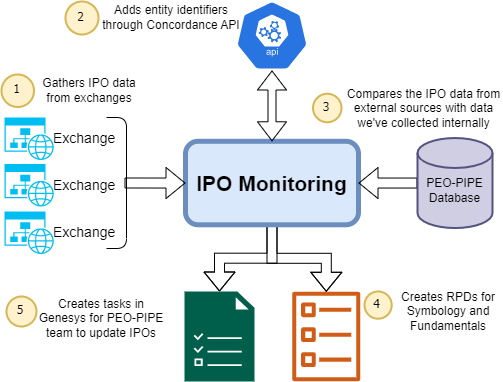

The diagram above was exported from draw.io. Its source (the exported page's mxGraphModel, read from the mxfile embedded in the PNG):
<mxGraphModel dx="1434" dy="788" grid="0" gridSize="10" guides="1" tooltips="1" connect="1" arrows="1" fold="1" page="1" pageScale="1" pageWidth="850" pageHeight="1100" background="#FFFFFF" math="0" shadow="0">
  <root>
    <mxCell id="0" />
    <mxCell id="1" parent="0" />
    <mxCell id="h6kq3tl8L6wICLCI2s10-4" value="" style="outlineConnect=0;fontColor=#232F3E;gradientColor=none;fillColor=#D05C17;strokeColor=none;dashed=0;verticalLabelPosition=bottom;verticalAlign=top;align=center;html=1;fontSize=12;fontStyle=0;aspect=fixed;pointerEvents=1;shape=mxgraph.aws4.ecs_task;container=0;" parent="1" vertex="1">
      <mxGeometry x="352.7" y="366" width="68.08" height="90" as="geometry" />
    </mxCell>
    <mxCell id="h6kq3tl8L6wICLCI2s10-47" value="" style="html=1;dashed=0;whitespace=wrap;fillColor=#2875E2;strokeColor=#ffffff;points=[[0.005,0.63,0],[0.1,0.2,0],[0.9,0.2,0],[0.5,0,0],[0.995,0.63,0],[0.72,0.99,0],[0.5,1,0],[0.28,0.99,0]];shape=mxgraph.kubernetes.icon;prIcon=api;container=0;" parent="1" vertex="1">
      <mxGeometry x="280.5" y="75" width="104" height="70" as="geometry" />
    </mxCell>
    <mxCell id="CSjHS-Jw54JLqZYKcjz6-2" value="" style="sketch=0;pointerEvents=1;shadow=0;dashed=0;html=1;strokeColor=none;fillColor=#005F4B;labelPosition=center;verticalLabelPosition=bottom;verticalAlign=top;align=center;outlineConnect=0;shape=mxgraph.veeam2.task_list;container=0;" vertex="1" parent="1">
      <mxGeometry x="245" y="366" width="70" height="90" as="geometry" />
    </mxCell>
    <mxCell id="CSjHS-Jw54JLqZYKcjz6-30" style="edgeStyle=orthogonalEdgeStyle;shape=flexArrow;rounded=0;orthogonalLoop=1;jettySize=auto;html=1;exitX=0.5;exitY=1;exitDx=0;exitDy=0;fontSize=21;" edge="1" parent="1" source="h6kq3tl8L6wICLCI2s10-21" target="CSjHS-Jw54JLqZYKcjz6-2">
      <mxGeometry relative="1" as="geometry" />
    </mxCell>
    <mxCell id="CSjHS-Jw54JLqZYKcjz6-31" style="edgeStyle=orthogonalEdgeStyle;shape=flexArrow;rounded=0;orthogonalLoop=1;jettySize=auto;html=1;exitX=0.5;exitY=1;exitDx=0;exitDy=0;fontSize=21;" edge="1" parent="1" source="h6kq3tl8L6wICLCI2s10-21" target="h6kq3tl8L6wICLCI2s10-4">
      <mxGeometry relative="1" as="geometry" />
    </mxCell>
    <mxCell id="h6kq3tl8L6wICLCI2s10-21" value="IPO Monitoring" style="rounded=1;whiteSpace=wrap;html=1;fillColor=#dae8fc;strokeColor=#6c8ebf;strokeWidth=5;container=0;fontStyle=1;fontSize=21;" parent="1" vertex="1">
      <mxGeometry x="246" y="215.79" width="173" height="83.5" as="geometry" />
    </mxCell>
    <mxCell id="CSjHS-Jw54JLqZYKcjz6-28" style="edgeStyle=orthogonalEdgeStyle;shape=flexArrow;rounded=0;orthogonalLoop=1;jettySize=auto;html=1;exitX=0;exitY=0.5;exitDx=0;exitDy=0;exitPerimeter=0;entryX=1;entryY=0.5;entryDx=0;entryDy=0;fontSize=21;" edge="1" parent="1" source="h6kq3tl8L6wICLCI2s10-8" target="h6kq3tl8L6wICLCI2s10-21">
      <mxGeometry relative="1" as="geometry" />
    </mxCell>
    <mxCell id="h6kq3tl8L6wICLCI2s10-8" value="&lt;br&gt;PEO-PIPE Database" style="strokeWidth=2;html=1;shape=mxgraph.flowchart.database;whiteSpace=wrap;fillColor=#d0cee2;strokeColor=#56517e;" parent="1" vertex="1">
      <mxGeometry x="478" y="212.54" width="75" height="90" as="geometry" />
    </mxCell>
    <mxCell id="CSjHS-Jw54JLqZYKcjz6-4" value="" style="shape=flexArrow;endArrow=classic;startArrow=classic;html=1;rounded=0;entryX=0.5;entryY=1;entryDx=0;entryDy=0;entryPerimeter=0;exitX=0.5;exitY=0;exitDx=0;exitDy=0;width=8;" edge="1" parent="1" source="h6kq3tl8L6wICLCI2s10-21" target="h6kq3tl8L6wICLCI2s10-47">
      <mxGeometry width="100" height="100" relative="1" as="geometry">
        <mxPoint x="374" y="280" as="sourcePoint" />
        <mxPoint x="474" y="180" as="targetPoint" />
      </mxGeometry>
    </mxCell>
    <mxCell id="CSjHS-Jw54JLqZYKcjz6-17" style="edgeStyle=orthogonalEdgeStyle;shape=flexArrow;rounded=0;orthogonalLoop=1;jettySize=auto;html=1;exitX=0.1;exitY=0.5;exitDx=0;exitDy=0;exitPerimeter=0;entryX=0;entryY=0.5;entryDx=0;entryDy=0;" edge="1" parent="1" source="h6kq3tl8L6wICLCI2s10-40" target="h6kq3tl8L6wICLCI2s10-21">
      <mxGeometry relative="1" as="geometry" />
    </mxCell>
    <mxCell id="CSjHS-Jw54JLqZYKcjz6-18" value="" style="group" vertex="1" connectable="0" parent="1">
      <mxGeometry x="62" y="149" width="142.5" height="32.5" as="geometry" />
    </mxCell>
    <mxCell id="h6kq3tl8L6wICLCI2s10-24" value="&lt;font style=&quot;font-size: 12px&quot;&gt;Gathers IPO data from exchanges&lt;/font&gt;" style="text;html=1;strokeColor=none;fillColor=none;align=center;verticalAlign=middle;whiteSpace=wrap;rounded=0;container=0;" parent="CSjHS-Jw54JLqZYKcjz6-18" vertex="1">
      <mxGeometry x="32.5" y="2.3799999999999955" width="110" height="27.75" as="geometry" />
    </mxCell>
    <mxCell id="h6kq3tl8L6wICLCI2s10-56" value="1" style="ellipse;whiteSpace=wrap;html=1;aspect=fixed;strokeWidth=2;fontFamily=Tahoma;spacingBottom=4;spacingRight=2;strokeColor=#d6b656;fillColor=#fff2cc;container=0;" parent="CSjHS-Jw54JLqZYKcjz6-18" vertex="1">
      <mxGeometry width="32.5" height="32.5" as="geometry" />
    </mxCell>
    <mxCell id="CSjHS-Jw54JLqZYKcjz6-19" value="" style="group" vertex="1" connectable="0" parent="1">
      <mxGeometry x="126" y="75" width="176" height="34" as="geometry" />
    </mxCell>
    <mxCell id="h6kq3tl8L6wICLCI2s10-9" value="Adds entity identifiers through Concordance API" style="text;html=1;strokeColor=none;fillColor=none;align=center;verticalAlign=middle;whiteSpace=wrap;rounded=0;container=0;" parent="CSjHS-Jw54JLqZYKcjz6-19" vertex="1">
      <mxGeometry x="36" width="140" height="34" as="geometry" />
    </mxCell>
    <mxCell id="h6kq3tl8L6wICLCI2s10-59" value="2" style="ellipse;whiteSpace=wrap;html=1;aspect=fixed;strokeWidth=2;fontFamily=Tahoma;spacingBottom=4;spacingRight=2;strokeColor=#d6b656;fillColor=#fff2cc;container=0;" parent="CSjHS-Jw54JLqZYKcjz6-19" vertex="1">
      <mxGeometry y="1" width="33" height="33" as="geometry" />
    </mxCell>
    <mxCell id="CSjHS-Jw54JLqZYKcjz6-27" value="" style="group" vertex="1" connectable="0" parent="1">
      <mxGeometry x="373.55999999999995" y="159" width="189.44000000000005" height="47" as="geometry" />
    </mxCell>
    <mxCell id="h6kq3tl8L6wICLCI2s10-60" value="3" style="ellipse;whiteSpace=wrap;html=1;aspect=fixed;strokeWidth=2;fontFamily=Tahoma;spacingBottom=4;spacingRight=2;strokeColor=#d6b656;fillColor=#fff2cc;container=0;" parent="CSjHS-Jw54JLqZYKcjz6-27" vertex="1">
      <mxGeometry y="9.280000000000001" width="28.444444444444443" height="28.444444444444443" as="geometry" />
    </mxCell>
    <mxCell id="h6kq3tl8L6wICLCI2s10-58" value="Compares the IPO data from external sources with data we've collected internally" style="text;html=1;strokeColor=none;fillColor=none;align=center;verticalAlign=middle;whiteSpace=wrap;rounded=0;container=0;" parent="CSjHS-Jw54JLqZYKcjz6-27" vertex="1">
      <mxGeometry x="32.440000000000055" width="157" height="47" as="geometry" />
    </mxCell>
    <mxCell id="CSjHS-Jw54JLqZYKcjz6-32" value="" style="group" vertex="1" connectable="0" parent="1">
      <mxGeometry x="425" y="366" width="138" height="40.829999999999984" as="geometry" />
    </mxCell>
    <mxCell id="h6kq3tl8L6wICLCI2s10-61" value="4" style="ellipse;whiteSpace=wrap;html=1;aspect=fixed;strokeWidth=2;fontFamily=Tahoma;spacingBottom=4;spacingRight=2;strokeColor=#d6b656;fillColor=#fff2cc;container=0;" parent="CSjHS-Jw54JLqZYKcjz6-32" vertex="1">
      <mxGeometry width="27.202072538860104" height="27.202072538860104" as="geometry" />
    </mxCell>
    <mxCell id="h6kq3tl8L6wICLCI2s10-62" value="Creates RPDs for Symbology and Fundamentals" style="text;html=1;strokeColor=none;fillColor=none;align=center;verticalAlign=middle;whiteSpace=wrap;rounded=0;container=0;" parent="CSjHS-Jw54JLqZYKcjz6-32" vertex="1">
      <mxGeometry x="29.920000000000016" width="108.08" height="40.83" as="geometry" />
    </mxCell>
    <mxCell id="h6kq3tl8L6wICLCI2s10-71" value="5" style="ellipse;whiteSpace=wrap;html=1;aspect=fixed;strokeWidth=2;fontFamily=Tahoma;spacingBottom=4;spacingRight=2;strokeColor=#d6b656;fillColor=#fff2cc;container=0;" parent="1" vertex="1">
      <mxGeometry x="67" y="371" width="30" height="30" as="geometry" />
    </mxCell>
    <mxCell id="h6kq3tl8L6wICLCI2s10-72" value="Creates tasks in Genesys for PEO-PIPE team to update IPOs" style="text;html=1;strokeColor=none;fillColor=none;align=center;verticalAlign=middle;whiteSpace=wrap;rounded=0;container=0;" parent="1" vertex="1">
      <mxGeometry x="93.5" y="366" width="136.25" height="54" as="geometry" />
    </mxCell>
    <mxCell id="h6kq3tl8L6wICLCI2s10-40" value="" style="shape=curlyBracket;whiteSpace=wrap;html=1;rounded=1;fillColor=none;size=0;direction=west;container=0;" parent="1" vertex="1">
      <mxGeometry x="167" y="192" width="20" height="131" as="geometry" />
    </mxCell>
    <mxCell id="CSjHS-Jw54JLqZYKcjz6-34" value="" style="group" vertex="1" connectable="0" parent="1">
      <mxGeometry x="65" y="192" width="119" height="136.49999999999997" as="geometry" />
    </mxCell>
    <mxCell id="CSjHS-Jw54JLqZYKcjz6-10" value="" style="group" vertex="1" connectable="0" parent="CSjHS-Jw54JLqZYKcjz6-34">
      <mxGeometry y="93.99999999999997" width="119" height="42.5" as="geometry" />
    </mxCell>
    <mxCell id="CSjHS-Jw54JLqZYKcjz6-11" value="&lt;font style=&quot;font-size: 14px&quot;&gt;Exchange&lt;/font&gt;" style="text;html=1;strokeColor=none;fillColor=none;align=left;verticalAlign=middle;whiteSpace=wrap;rounded=0;container=0;" vertex="1" parent="CSjHS-Jw54JLqZYKcjz6-10">
      <mxGeometry x="47" y="11.75" width="72" height="19" as="geometry" />
    </mxCell>
    <mxCell id="CSjHS-Jw54JLqZYKcjz6-12" value="" style="verticalLabelPosition=bottom;html=1;verticalAlign=top;align=center;strokeColor=none;fillColor=#00BEF2;shape=mxgraph.azure.website_generic;pointerEvents=1;" vertex="1" parent="CSjHS-Jw54JLqZYKcjz6-10">
      <mxGeometry width="50" height="42.5" as="geometry" />
    </mxCell>
    <mxCell id="CSjHS-Jw54JLqZYKcjz6-6" value="" style="group" vertex="1" connectable="0" parent="CSjHS-Jw54JLqZYKcjz6-34">
      <mxGeometry width="119" height="42.5" as="geometry" />
    </mxCell>
    <mxCell id="h6kq3tl8L6wICLCI2s10-14" value="&lt;font style=&quot;font-size: 14px&quot;&gt;Exchange&lt;/font&gt;" style="text;html=1;strokeColor=none;fillColor=none;align=left;verticalAlign=middle;whiteSpace=wrap;rounded=0;container=0;" parent="CSjHS-Jw54JLqZYKcjz6-6" vertex="1">
      <mxGeometry x="47" y="11.75" width="72" height="19" as="geometry" />
    </mxCell>
    <mxCell id="CSjHS-Jw54JLqZYKcjz6-5" value="" style="verticalLabelPosition=bottom;html=1;verticalAlign=top;align=center;strokeColor=none;fillColor=#00BEF2;shape=mxgraph.azure.website_generic;pointerEvents=1;" vertex="1" parent="CSjHS-Jw54JLqZYKcjz6-6">
      <mxGeometry width="50" height="42.5" as="geometry" />
    </mxCell>
    <mxCell id="CSjHS-Jw54JLqZYKcjz6-7" value="" style="group" vertex="1" connectable="0" parent="CSjHS-Jw54JLqZYKcjz6-34">
      <mxGeometry y="46.5" width="119" height="42.5" as="geometry" />
    </mxCell>
    <mxCell id="CSjHS-Jw54JLqZYKcjz6-8" value="&lt;font style=&quot;font-size: 14px&quot;&gt;Exchange&lt;/font&gt;" style="text;html=1;strokeColor=none;fillColor=none;align=left;verticalAlign=middle;whiteSpace=wrap;rounded=0;container=0;" vertex="1" parent="CSjHS-Jw54JLqZYKcjz6-7">
      <mxGeometry x="47" y="11.75" width="72" height="19" as="geometry" />
    </mxCell>
    <mxCell id="CSjHS-Jw54JLqZYKcjz6-9" value="" style="verticalLabelPosition=bottom;html=1;verticalAlign=top;align=center;strokeColor=none;fillColor=#00BEF2;shape=mxgraph.azure.website_generic;pointerEvents=1;" vertex="1" parent="CSjHS-Jw54JLqZYKcjz6-7">
      <mxGeometry width="50" height="42.5" as="geometry" />
    </mxCell>
  </root>
</mxGraphModel>